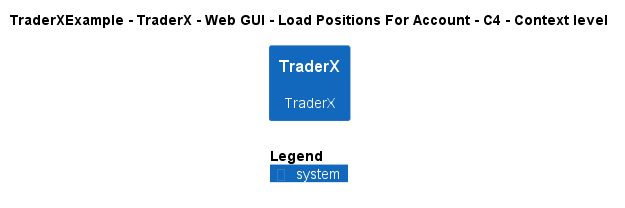

The diagram above was rendered by PlantUML. Its source (embedded in the PNG):
@startuml
!include ..\..\..\..\..\..\..\.c4s\C4_Context.puml

AddElementTag("c4interflow:lifecycle:new", $bgColor=green, $fontColor=#ffffff, $borderColor=green, $shadowing="False")
AddElementTag("c4interflow:lifecycle:changed", $bgColor=orange, $fontColor=#ffffff, $borderColor=orange, $shadowing="False")
AddElementTag("c4interflow:lifecycle:removed", $bgColor=red, $fontColor=#ffffff, $borderColor=red, $shadowing="False")

AddRelTag("c4interflow:lifecycle:new", $textColor=green, $lineColor=green)
AddRelTag("c4interflow:lifecycle:changed", $textColor=orange, $lineColor=orange)
AddRelTag("c4interflow:lifecycle:removed", $textColor=red, $lineColor=red)

SHOW_PERSON_PORTRAIT()
LAYOUT_TOP_DOWN()

skinparam linetype polyline

title TraderXExample - TraderX - Web GUI - Load Positions For Account - C4 - Context level

System(TraderXExample.SoftwareSystems.TraderX, "TraderX", "TraderX")



SHOW_LEGEND()
@enduml